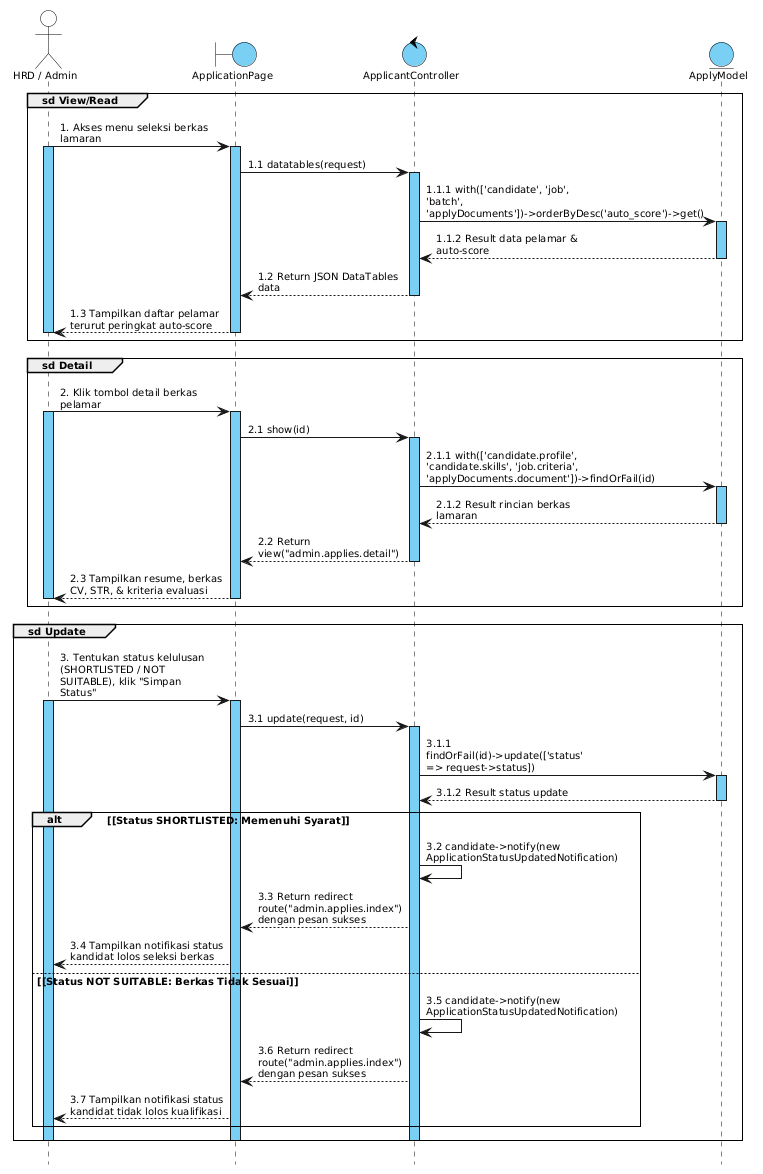

The diagram above was rendered by PlantUML. Its source (embedded in the PNG):
@startuml
skinparam defaultFontName Arial
skinparam defaultFontSize 10
skinparam shadowing false
skinparam sequenceArrowThickness 1
skinparam sequenceParticipantBorderThickness 1
skinparam sequenceLifeLineBorderColor #000000
skinparam sequenceLifeLineBorderThickness 1
skinparam sequenceLifeLineBackgroundColor #7ACFF5
skinparam sequenceGroupBorderThickness 1
skinparam sequenceGroupFontSize 10
skinparam sequenceGroupHeaderFontColor #000000
skinparam sequenceGroupFontColor #000000
skinparam sequenceMessageAlign left
skinparam responseMessageBelowArrow true
skinparam maxMessageSize 160
skinparam pageMargin 10
hide footbox

skinparam participant {
  BackgroundColor #7ACFF5
  BorderColor #000000
  FontSize 10
}

skinparam actor {
  BackgroundColor #FFFFFF
  BorderColor #000000
  FontSize 10
}

skinparam boundary {
  BackgroundColor #7ACFF5
  BorderColor #000000
  FontSize 10
}

skinparam control {
  BackgroundColor #7ACFF5
  BorderColor #000000
  FontSize 10
}

skinparam entity {
  BackgroundColor #7ACFF5
  BorderColor #000000
  FontSize 10
}

' Deklarasi Lifeline
actor "HRD / Admin" as HRD
boundary "ApplicationPage" as Page
control "ApplicantController" as Controller
entity "ApplyModel" as Model

' Group sd View/Read: Akses Daftar Berkas Lamaran & Auto-Score
group sd View/Read
  HRD -> Page : 1. Akses menu seleksi berkas lamaran
  activate HRD
  activate Page
  Page -> Controller : 1.1 datatables(request)
  activate Controller
  Controller -> Model : 1.1.1 with(['candidate', 'job', 'batch', 'applyDocuments'])->orderByDesc('auto_score')->get()
  activate Model
  Model --> Controller : 1.1.2 Result data pelamar & auto-score
  deactivate Model
  Controller --> Page : 1.2 Return JSON DataTables data
  deactivate Controller
  Page --> HRD : 1.3 Tampilkan daftar pelamar terurut peringkat auto-score
  deactivate Page
  deactivate HRD
end

' Group sd Detail: Pratinjau Dokumen & Kriteria Pelamar
group sd Detail
  HRD -> Page : 2. Klik tombol detail berkas pelamar
  activate HRD
  activate Page
  Page -> Controller : 2.1 show(id)
  activate Controller
  Controller -> Model : 2.1.1 with(['candidate.profile', 'candidate.skills', 'job.criteria', 'applyDocuments.document'])->findOrFail(id)
  activate Model
  Model --> Controller : 2.1.2 Result rincian berkas lamaran
  deactivate Model
  Controller --> Page : 2.2 Return view("admin.applies.detail")
  deactivate Controller
  Page --> HRD : 2.3 Tampilkan resume, berkas CV, STR, & kriteria evaluasi
  deactivate Page
  deactivate HRD
end

' Group sd Update: Pembaruan Status Lamaran
group sd Update
  HRD -> Page : 3. Tentukan status kelulusan (SHORTLISTED / NOT SUITABLE), klik "Simpan Status"
  activate HRD
  activate Page
  Page -> Controller : 3.1 update(request, id)
  activate Controller
  Controller -> Model : 3.1.1 findOrFail(id)->update(['status' => request->status])
  activate Model
  Model --> Controller : 3.1.2 Result status update
  deactivate Model

  alt <font color=black>[Status SHORTLISTED: Memenuhi Syarat]</font>
    Controller -> Controller : 3.2 candidate->notify(new ApplicationStatusUpdatedNotification)
    Controller --> Page : 3.3 Return redirect route("admin.applies.index") dengan pesan sukses
    Page --> HRD : 3.4 Tampilkan notifikasi status kandidat lolos seleksi berkas
  else <font color=black>[Status NOT SUITABLE: Berkas Tidak Sesuai]</font>
    Controller -> Controller : 3.5 candidate->notify(new ApplicationStatusUpdatedNotification)
    Controller --> Page : 3.6 Return redirect route("admin.applies.index") dengan pesan sukses
    Page --> HRD : 3.7 Tampilkan notifikasi status kandidat tidak lolos kualifikasi
  end
  deactivate Controller
  deactivate Page
  deactivate HRD
end
@enduml